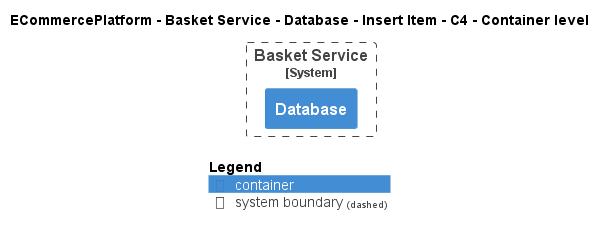

The diagram above was rendered by PlantUML. Its source (embedded in the PNG):
@startuml
!pragma layout smetana
!include ..\..\..\..\..\..\..\.c4s\C4_Container.puml

AddElementTag("c4interflow:lifecycle:new", $bgColor=green, $fontColor=#ffffff, $borderColor=green, $shadowing="False")
AddElementTag("c4interflow:lifecycle:changed", $bgColor=orange, $fontColor=#ffffff, $borderColor=orange, $shadowing="False")
AddElementTag("c4interflow:lifecycle:removed", $bgColor=red, $fontColor=#ffffff, $borderColor=red, $shadowing="False")

AddRelTag("c4interflow:lifecycle:new", $textColor=green, $lineColor=green)
AddRelTag("c4interflow:lifecycle:changed", $textColor=orange, $lineColor=orange)
AddRelTag("c4interflow:lifecycle:removed", $textColor=red, $lineColor=red)

SHOW_PERSON_PORTRAIT()
LAYOUT_TOP_DOWN()

skinparam linetype polyline

title ECommercePlatform - Basket Service - Database - Insert Item - C4 - Container level


System_Boundary(ECommercePlatform.SoftwareSystems.BasketService, "Basket Service") {
    Container(ECommercePlatform.SoftwareSystems.BasketService.Containers.Database, "Database", "", "")
}



SHOW_LEGEND()
@enduml